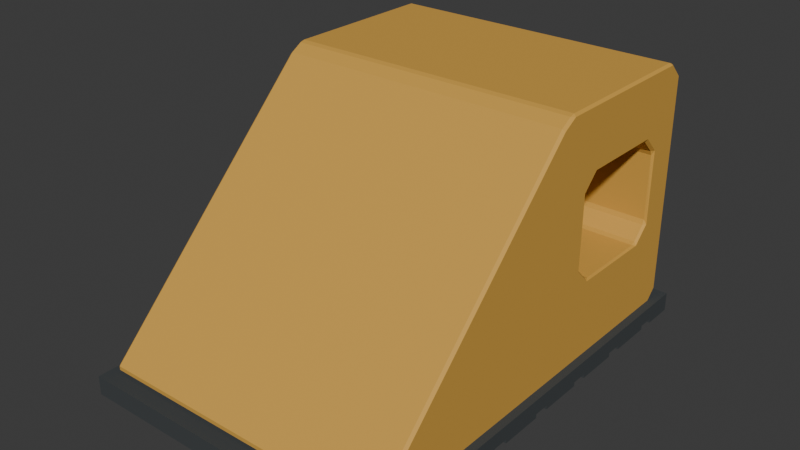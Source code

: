 # Source: source.blend  (saved by Blender 4.3.34; exported with 4.5.12 LTS)
import bpy
from mathutils import Matrix  # noqa: F401  (used for matrix-valued properties, if any)

bpy.ops.wm.read_factory_settings(use_empty=True)
scene = bpy.context.scene
scene.name = 'Scene'

# ---- collections
col_collection = bpy.data.collections.new('Collection'); scene.collection.children.link(col_collection)

# ---- materials (node trees are filled in below, after node groups)
mat_warm_ochre_mouldedbody = bpy.data.materials.new('Warm_Ochre_MouldedBody')
mat_warm_ochre_mouldedbody.diffuse_color = (0.67, 0.365, 0.06, 1.0)
mat_charcoal_treadedsole = bpy.data.materials.new('Charcoal_TreadedSole')
mat_charcoal_treadedsole.diffuse_color = (0.045, 0.052, 0.055, 1.0)

# ---- material node trees
mat_warm_ochre_mouldedbody.use_nodes = True; mat_warm_ochre_mouldedbody.node_tree.nodes.clear()
_N = mat_warm_ochre_mouldedbody.node_tree.nodes; _L = mat_warm_ochre_mouldedbody.node_tree.links
n0 = _N.new('ShaderNodeBsdfPrincipled'); n0.name = 'Principled BSDF'; n0.location = (10, 300)
n0.inputs[0].default_value = (0.67, 0.365, 0.06, 1.0)
n0.inputs[2].default_value = 0.72
n1 = _N.new('ShaderNodeOutputMaterial'); n1.name = 'Material Output'; n1.location = (300, 300)
_L.new(n0.outputs[0], n1.inputs[0])
n1.is_active_output = True
mat_charcoal_treadedsole.use_nodes = True; mat_charcoal_treadedsole.node_tree.nodes.clear()
_N = mat_charcoal_treadedsole.node_tree.nodes; _L = mat_charcoal_treadedsole.node_tree.links
n0 = _N.new('ShaderNodeBsdfPrincipled'); n0.name = 'Principled BSDF'; n0.location = (10, 300)
n0.inputs[0].default_value = (0.045, 0.052, 0.055, 1.0)
n0.inputs[2].default_value = 0.87
n1 = _N.new('ShaderNodeOutputMaterial'); n1.name = 'Material Output'; n1.location = (300, 300)
_L.new(n0.outputs[0], n1.inputs[0])
n1.is_active_output = True

# ---- world
world_world = bpy.data.worlds.new('World'); scene.world = world_world
world_world.use_nodes = True; world_world.node_tree.nodes.clear()
_N = world_world.node_tree.nodes; _L = world_world.node_tree.links
n0 = _N.new('ShaderNodeOutputWorld'); n0.name = 'World Output'; n0.location = (300, 300)
n1 = _N.new('ShaderNodeBackground'); n1.name = 'Background'; n1.location = (10, 300)
n1.inputs[0].default_value = (0.05088, 0.05088, 0.05088, 1.0)
_L.new(n1.outputs[0], n0.inputs[0])
n0.is_active_output = True
world_world.color = (0.05088, 0.05088, 0.05088)
world_world.sun_shadow_jitter_overblur = 0.0

# ---- meshes
me_chock_wedge_throughgrip = bpy.data.meshes.new('Chock_Wedge_ThroughGrip')
me_chock_wedge_throughgrip.from_pydata([(-0.108, -0.1586, 0.01941), (-0.11, -0.1565, 0.01912), (-0.108, -0.1586, 0.01659), (-0.108, 0.01, 0.188), (-0.11, 0.01086, 0.1865), (-0.108, 0.01829, 0.193), (-0.108, 0.022, 0.194), (-0.11, 0.021, 0.1925), (-0.108, 0.138, 0.194), (-0.108, 0.1414, 0.1926), (-0.11, 0.1392, 0.1925), (-0.108, 0.1486, 0.1854), (-0.108, 0.15, 0.182), (-0.11, 0.1493, 0.1825), (-0.108, 0.15, 0.022), (-0.108, 0.1486, 0.01859), (-0.11, 0.1495, 0.02141), (-0.108, 0.1414, 0.01141), (-0.108, 0.138, 0.01), (-0.11, 0.1395, 0.01124), (-0.108, -0.15, 0.01), (-0.108, -0.1534, 0.01141), (-0.11, -0.1485, 0.01106), (-0.108, 0.04, 0.085), (-0.108, 0.04141, 0.08159), (-0.11, 0.03868, 0.08257), (-0.108, 0.04, 0.133), (-0.11, 0.03887, 0.137), (-0.108, 0.04141, 0.1364), (-0.108, 0.05059, 0.1456), (-0.11, 0.05079, 0.1488), (-0.108, 0.054, 0.147), (-0.108, 0.112, 0.147), (-0.11, 0.1149, 0.1486), (-0.108, 0.1154, 0.1456), (-0.108, 0.1246, 0.1364), (-0.11, 0.1268, 0.1366), (-0.108, 0.126, 0.133), (-0.108, 0.126, 0.085), (-0.11, 0.1264, 0.08199), (-0.108, 0.1246, 0.08159), (-0.108, 0.1154, 0.07241), (-0.11, 0.1143, 0.07023), (-0.108, 0.112, 0.071), (-0.108, 0.054, 0.071), (-0.11, 0.05049, 0.07055), (-0.108, 0.05059, 0.07241), (0.108, -0.1586, 0.01941), (0.108, -0.1586, 0.01659), (0.11, -0.1565, 0.01912), (0.11, 0.01086, 0.1865), (0.108, 0.01, 0.188), (0.108, 0.01829, 0.193), (0.11, 0.021, 0.1925), (0.108, 0.022, 0.194), (0.108, 0.138, 0.194), (0.11, 0.1392, 0.1925), (0.108, 0.1414, 0.1926), (0.108, 0.1486, 0.1854), (0.11, 0.1493, 0.1825), (0.108, 0.15, 0.182), (0.108, 0.15, 0.022), (0.11, 0.1495, 0.02141), (0.108, 0.1486, 0.01859), (0.108, 0.1414, 0.01141), (0.11, 0.1395, 0.01124), (0.108, 0.138, 0.01), (0.108, -0.15, 0.01), (0.11, -0.1485, 0.01106), (0.108, -0.1534, 0.01141), (0.108, 0.04, 0.085), (0.11, 0.03868, 0.08257), (0.108, 0.04141, 0.08159), (0.108, 0.04, 0.133), (0.108, 0.04141, 0.1364), (0.11, 0.03887, 0.137), (0.108, 0.05059, 0.1456), (0.108, 0.054, 0.147), (0.11, 0.05079, 0.1488), (0.108, 0.112, 0.147), (0.108, 0.1154, 0.1456), (0.11, 0.1149, 0.1486), (0.108, 0.1246, 0.1364), (0.108, 0.126, 0.133), (0.11, 0.1268, 0.1366), (0.108, 0.126, 0.085), (0.108, 0.1246, 0.08159), (0.11, 0.1264, 0.08199), (0.108, 0.1154, 0.07241), (0.108, 0.112, 0.071), (0.11, 0.1143, 0.07023), (0.108, 0.054, 0.071), (0.108, 0.05059, 0.07241), (0.11, 0.05049, 0.07055)], [], [(0, 47, 51, 3), (68, 93, 71, 49), (21, 69, 48, 2), (46, 24, 72, 92), (3, 51, 52, 5), (53, 78, 81, 56), (7, 10, 33, 30), (31, 32, 79, 77), (6, 54, 55, 8), (56, 81, 84, 59), (10, 13, 36, 33), (34, 35, 82, 80), (9, 57, 58, 11), (59, 84, 87, 62), (13, 16, 39, 36), (37, 38, 85, 83), (12, 60, 61, 14), (62, 87, 90, 65), (16, 19, 42, 39), (40, 41, 88, 86), (15, 63, 64, 17), (65, 90, 93, 68), (19, 22, 45, 42), (43, 44, 91, 89), (18, 66, 67, 20), (23, 26, 73, 70), (49, 71, 75, 50), (1, 4, 27, 25), (50, 75, 78, 53), (4, 7, 30, 27), (28, 29, 76, 74), (0, 1, 2), (5, 6, 7), (8, 9, 10), (11, 12, 13), (14, 15, 16), (17, 18, 19), (20, 21, 22), (23, 24, 25), (26, 27, 28), (29, 30, 31), (32, 33, 34), (35, 36, 37), (38, 39, 40), (41, 42, 43), (44, 45, 46), (47, 48, 49), (52, 53, 54), (55, 56, 57), (58, 59, 60), (61, 62, 63), (64, 65, 66), (67, 68, 69), (70, 71, 72), (73, 74, 75), (76, 77, 78), (79, 80, 81), (82, 83, 84), (85, 86, 87), (88, 89, 90), (91, 92, 93), (0, 3, 4, 1), (25, 27, 26, 23), (49, 50, 51, 47), (70, 73, 75, 71), (2, 48, 47, 0), (23, 70, 72, 24), (28, 74, 73, 26), (3, 5, 7, 4), (27, 30, 29, 28), (50, 53, 52, 51), (74, 76, 78, 75), (5, 52, 54, 6), (31, 77, 76, 29), (6, 8, 10, 7), (30, 33, 32, 31), (53, 56, 55, 54), (77, 79, 81, 78), (8, 55, 57, 9), (34, 80, 79, 32), (9, 11, 13, 10), (33, 36, 35, 34), (56, 59, 58, 57), (80, 82, 84, 81), (11, 58, 60, 12), (37, 83, 82, 35), (12, 14, 16, 13), (36, 39, 38, 37), (59, 62, 61, 60), (83, 85, 87, 84), (14, 61, 63, 15), (40, 86, 85, 38), (15, 17, 19, 16), (39, 42, 41, 40), (62, 65, 64, 63), (86, 88, 90, 87), (17, 64, 66, 18), (43, 89, 88, 41), (18, 20, 22, 19), (42, 45, 44, 43), (65, 68, 67, 66), (89, 91, 93, 90), (20, 67, 69, 21), (46, 92, 91, 44), (1, 22, 21, 2), (24, 46, 45, 25), (48, 69, 68, 49), (71, 93, 92, 72), (22, 1, 25, 45)])
me_chock_wedge_throughgrip.materials.append(mat_warm_ochre_mouldedbody)
me_chock_wedge_throughgrip.update()
me_chock_continuous_channelledsole = bpy.data.meshes.new('Chock_Continuous_ChannelledSole')
me_chock_continuous_channelledsole.from_pydata([(-0.116, -0.17, 0.014), (-0.116, 0.16, 0.014), (-0.116, 0.16, 0.0), (-0.116, 0.137, 0.0), (-0.116, 0.137, 0.003), (-0.116, 0.125, 0.003), (-0.116, 0.125, 0.0), (-0.116, 0.092, 0.0), (-0.116, 0.092, 0.003), (-0.116, 0.08, 0.003), (-0.116, 0.08, 0.0), (-0.116, 0.047, 0.0), (-0.116, 0.047, 0.003), (-0.116, 0.035, 0.003), (-0.116, 0.035, 0.0), (-0.116, 0.002, 0.0), (-0.116, 0.002, 0.003), (-0.116, -0.01, 0.003), (-0.116, -0.01, 0.0), (-0.116, -0.043, 0.0), (-0.116, -0.043, 0.003), (-0.116, -0.055, 0.003), (-0.116, -0.055, 0.0), (-0.116, -0.088, 0.0), (-0.116, -0.088, 0.003), (-0.116, -0.1, 0.003), (-0.116, -0.1, 0.0), (-0.116, -0.133, 0.0), (-0.116, -0.133, 0.003), (-0.116, -0.145, 0.003), (-0.116, -0.145, 0.0), (-0.116, -0.17, 0.0), (0.116, -0.17, 0.014), (0.116, 0.16, 0.014), (0.116, 0.16, 0.0), (0.116, 0.137, 0.0), (0.116, 0.137, 0.003), (0.116, 0.125, 0.003), (0.116, 0.125, 0.0), (0.116, 0.092, 0.0), (0.116, 0.092, 0.003), (0.116, 0.08, 0.003), (0.116, 0.08, 0.0), (0.116, 0.047, 0.0), (0.116, 0.047, 0.003), (0.116, 0.035, 0.003), (0.116, 0.035, 0.0), (0.116, 0.002, 0.0), (0.116, 0.002, 0.003), (0.116, -0.01, 0.003), (0.116, -0.01, 0.0), (0.116, -0.043, 0.0), (0.116, -0.043, 0.003), (0.116, -0.055, 0.003), (0.116, -0.055, 0.0), (0.116, -0.088, 0.0), (0.116, -0.088, 0.003), (0.116, -0.1, 0.003), (0.116, -0.1, 0.0), (0.116, -0.133, 0.0), (0.116, -0.133, 0.003), (0.116, -0.145, 0.003), (0.116, -0.145, 0.0), (0.116, -0.17, 0.0)], [], [(31, 0, 1, 2, 3, 4, 5, 6, 7, 8, 9, 10, 11, 12, 13, 14, 15, 16, 17, 18, 19, 20, 21, 22, 23, 24, 25, 26, 27, 28, 29, 30), (32, 63, 62, 61, 60, 59, 58, 57, 56, 55, 54, 53, 52, 51, 50, 49, 48, 47, 46, 45, 44, 43, 42, 41, 40, 39, 38, 37, 36, 35, 34, 33), (0, 32, 33, 1), (1, 33, 34, 2), (2, 34, 35, 3), (3, 35, 36, 4), (4, 36, 37, 5), (5, 37, 38, 6), (6, 38, 39, 7), (7, 39, 40, 8), (8, 40, 41, 9), (9, 41, 42, 10), (10, 42, 43, 11), (11, 43, 44, 12), (12, 44, 45, 13), (13, 45, 46, 14), (14, 46, 47, 15), (15, 47, 48, 16), (16, 48, 49, 17), (17, 49, 50, 18), (18, 50, 51, 19), (19, 51, 52, 20), (20, 52, 53, 21), (21, 53, 54, 22), (22, 54, 55, 23), (23, 55, 56, 24), (24, 56, 57, 25), (25, 57, 58, 26), (26, 58, 59, 27), (27, 59, 60, 28), (28, 60, 61, 29), (29, 61, 62, 30), (30, 62, 63, 31), (31, 63, 32, 0)])
me_chock_continuous_channelledsole.materials.append(mat_charcoal_treadedsole)
me_chock_continuous_channelledsole.update()

# ---- objects
ob_wheelchock = bpy.data.objects.new('WheelChock', None)
ob_chock_wedge_throughgrip = bpy.data.objects.new('Chock_Wedge_ThroughGrip', me_chock_wedge_throughgrip)
ob_chock_continuous_channelledsole = bpy.data.objects.new('Chock_Continuous_ChannelledSole', me_chock_continuous_channelledsole)

# ---- transforms, parenting, visibility, modifiers, constraints
ob_wheelchock.location = (0.0, 0.0, 0.0)
ob_chock_wedge_throughgrip.parent = ob_wheelchock
ob_chock_wedge_throughgrip.location = (0.0, 0.0, 0.0)
ob_chock_continuous_channelledsole.parent = ob_wheelchock
ob_chock_continuous_channelledsole.location = (0.0, 0.0, 0.0)

# ---- collection membership
scene.collection.objects.link(ob_wheelchock)
scene.collection.objects.link(ob_chock_wedge_throughgrip)
scene.collection.objects.link(ob_chock_continuous_channelledsole)

# ---- scene / render settings (as saved in the file)
scene.frame_start = 1; scene.frame_end = 250; scene.frame_set(1)
scene.render.engine = 'CYCLES'
scene.render.use_compositing = False
scene.cycles.use_denoising = False
scene.cycles.samples = 128
scene.cycles.use_adaptive_sampling = False
scene.cycles.seed = 17
bpy.context.view_layer.update()

# ---- added for rendering (the .blend has no active camera and no usable light): camera, sun
cam_auto = bpy.data.cameras.new('AutoCamera')
cam_auto.lens = 50.0
cam_auto.sensor_width = 36.0
cam_auto.clip_end = 1000.0
ob_auto_camera = bpy.data.objects.new('AutoCamera', cam_auto)
scene.collection.objects.link(ob_auto_camera)
ob_auto_camera.location = (0.414145, -0.501974, 0.428316)
ob_auto_camera.rotation_euler = (1.09748, -7.21219e-08, 0.694738)
scene.camera = ob_auto_camera
light_auto_sun = bpy.data.lights.new('AutoSun', 'SUN')
light_auto_sun.energy = 3.0
light_auto_sun.angle = 0.0523599
ob_auto_sun = bpy.data.objects.new('AutoSun', light_auto_sun)
scene.collection.objects.link(ob_auto_sun)
ob_auto_sun.rotation_euler = (0.872665, 0.174533, 0.523599)
bpy.context.view_layer.update()
